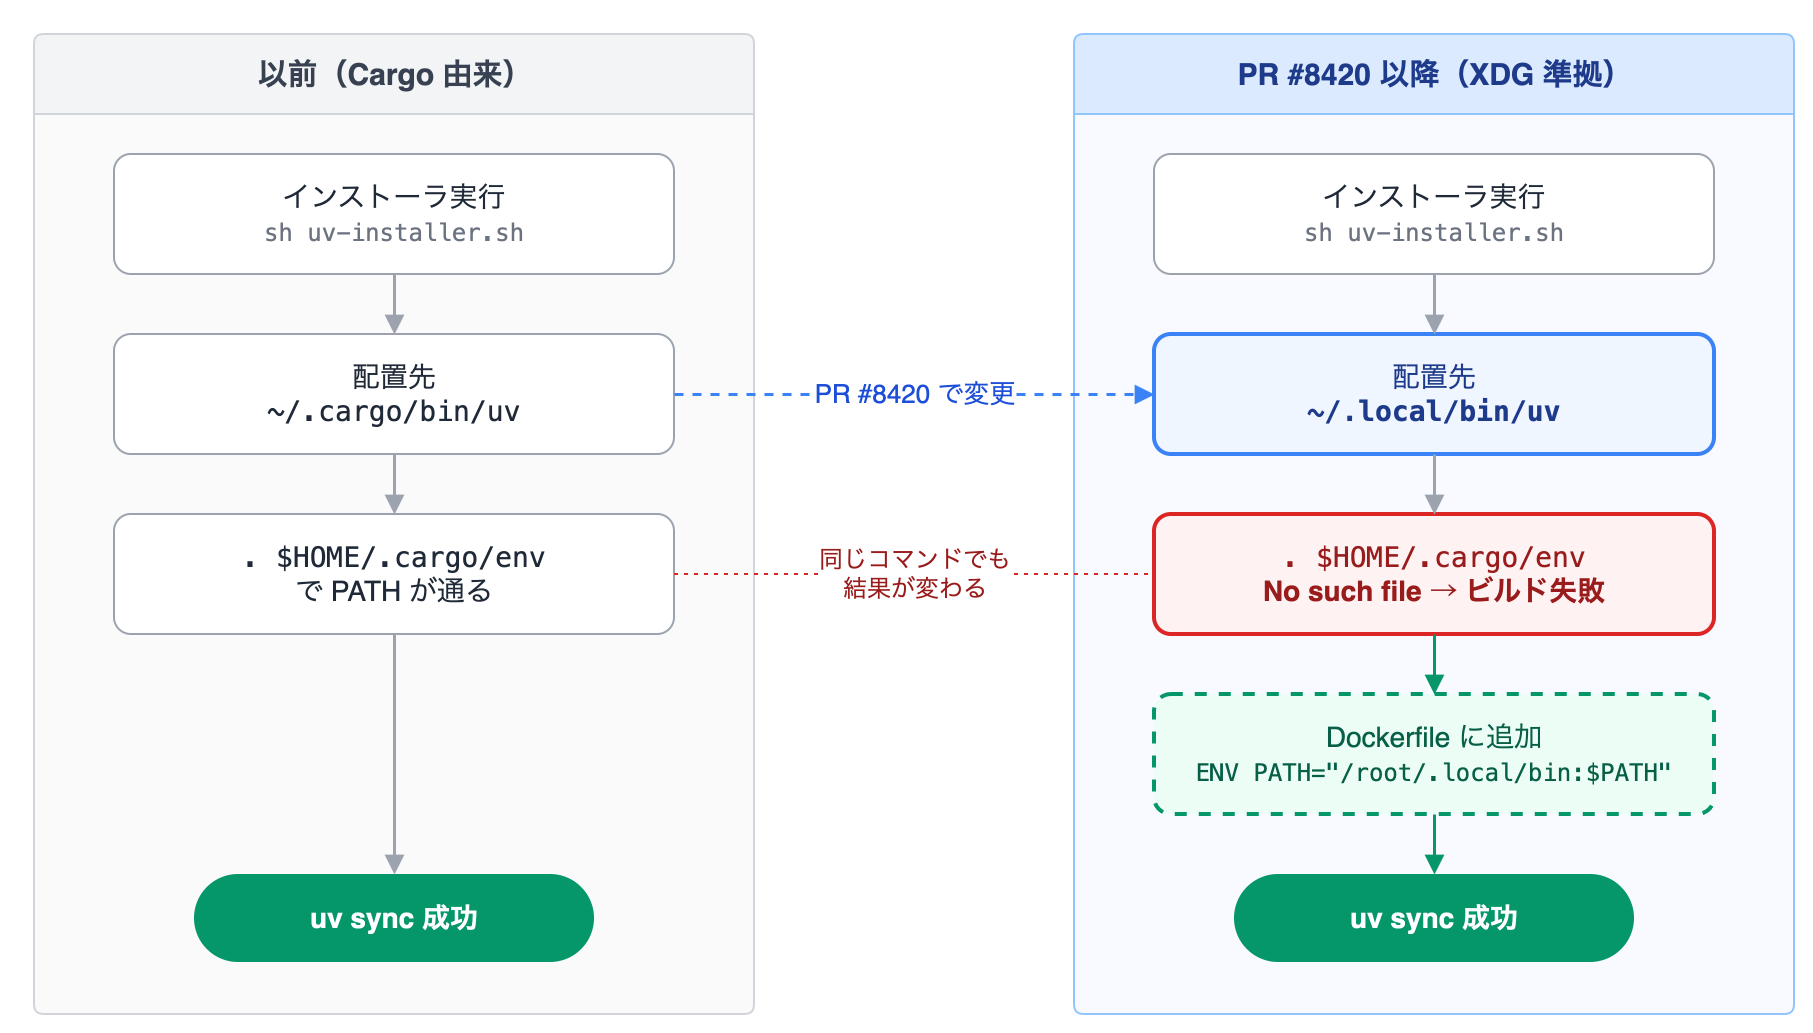

The diagram above was exported from draw.io. Its source (the exported page's mxGraphModel, read from the mxfile embedded in the PNG):
<mxGraphModel grid="0" page="0" background="#FFFFFF">
  <root>
    <mxCell id="0" />
    <mxCell id="1" parent="0" />
    <mxCell id="L" value="以前（Cargo 由来）" style="swimlane;startSize=40;rounded=1;arcSize=4;html=1;fontSize=15;fontStyle=1;fontColor=#374151;fillColor=#F3F4F6;swimlaneFillColor=#FAFAFA;strokeColor=#D1D5DB;" vertex="1" parent="1">
      <mxGeometry x="40" y="40" width="360" height="490" as="geometry" />
    </mxCell>
    <mxCell id="R" value="PR #8420 以降（XDG 準拠）" style="swimlane;startSize=40;rounded=1;arcSize=4;html=1;fontSize=15;fontStyle=1;fontColor=#1E3A8A;fillColor=#DBEAFE;swimlaneFillColor=#F8FAFF;strokeColor=#93C5FD;" vertex="1" parent="1">
      <mxGeometry x="560" y="40" width="360" height="490" as="geometry" />
    </mxCell>
    <mxCell id="l0" value="インストーラ実行&lt;br&gt;&lt;font face=&quot;Menlo&quot; style=&quot;font-size:12px&quot; color=&quot;#6B7280&quot;&gt;sh uv-installer.sh&lt;/font&gt;" style="rounded=1;arcSize=14;whiteSpace=wrap;html=1;fontSize=14;fillColor=#FFFFFF;strokeColor=#9CA3AF;fontColor=#1F2937;" vertex="1" parent="L">
      <mxGeometry x="40" y="60" width="280" height="60" as="geometry" />
    </mxCell>
    <mxCell id="l1" value="配置先&lt;br&gt;&lt;font face=&quot;Menlo&quot;&gt;~/.cargo/bin/uv&lt;/font&gt;" style="rounded=1;arcSize=14;whiteSpace=wrap;html=1;fontSize=14;fillColor=#FFFFFF;strokeColor=#9CA3AF;fontColor=#1F2937;" vertex="1" parent="L">
      <mxGeometry x="40" y="150" width="280" height="60" as="geometry" />
    </mxCell>
    <mxCell id="l2" value="&lt;font face=&quot;Menlo&quot;&gt;. $HOME/.cargo/env&lt;/font&gt;&lt;br&gt;で PATH が通る" style="rounded=1;arcSize=14;whiteSpace=wrap;html=1;fontSize=14;fillColor=#FFFFFF;strokeColor=#9CA3AF;fontColor=#1F2937;" vertex="1" parent="L">
      <mxGeometry x="40" y="240" width="280" height="60" as="geometry" />
    </mxCell>
    <mxCell id="l4" value="uv sync 成功" style="rounded=1;arcSize=50;whiteSpace=wrap;html=1;fontSize=14;fontStyle=1;fillColor=#059669;strokeColor=none;fontColor=#FFFFFF;" vertex="1" parent="L">
      <mxGeometry x="80" y="420" width="200" height="44" as="geometry" />
    </mxCell>
    <mxCell id="r0" value="インストーラ実行&lt;br&gt;&lt;font face=&quot;Menlo&quot; style=&quot;font-size:12px&quot; color=&quot;#6B7280&quot;&gt;sh uv-installer.sh&lt;/font&gt;" style="rounded=1;arcSize=14;whiteSpace=wrap;html=1;fontSize=14;fillColor=#FFFFFF;strokeColor=#9CA3AF;fontColor=#1F2937;" vertex="1" parent="R">
      <mxGeometry x="40" y="60" width="280" height="60" as="geometry" />
    </mxCell>
    <mxCell id="r1" value="配置先&lt;br&gt;&lt;font face=&quot;Menlo&quot;&gt;&lt;b&gt;~/.local/bin/uv&lt;/b&gt;&lt;/font&gt;" style="rounded=1;arcSize=14;whiteSpace=wrap;html=1;fontSize=14;fillColor=#EFF6FF;strokeColor=#3B82F6;strokeWidth=2;fontColor=#1E3A8A;" vertex="1" parent="R">
      <mxGeometry x="40" y="150" width="280" height="60" as="geometry" />
    </mxCell>
    <mxCell id="r2" value="&lt;font face=&quot;Menlo&quot;&gt;. $HOME/.cargo/env&lt;/font&gt;&lt;br&gt;&lt;b&gt;No such file → ビルド失敗&lt;/b&gt;" style="rounded=1;arcSize=14;whiteSpace=wrap;html=1;fontSize=14;fillColor=#FEF2F2;strokeColor=#DC2626;strokeWidth=2;fontColor=#991B1B;" vertex="1" parent="R">
      <mxGeometry x="40" y="240" width="280" height="60" as="geometry" />
    </mxCell>
    <mxCell id="r3" value="Dockerfile に追加&lt;br&gt;&lt;font face=&quot;Menlo&quot; style=&quot;font-size:12px&quot;&gt;ENV PATH=&quot;/root/.local/bin:$PATH&quot;&lt;/font&gt;" style="rounded=1;arcSize=14;whiteSpace=wrap;html=1;fontSize=14;fillColor=#ECFDF5;strokeColor=#059669;strokeWidth=2;dashed=1;fontColor=#065F46;" vertex="1" parent="R">
      <mxGeometry x="40" y="330" width="280" height="60" as="geometry" />
    </mxCell>
    <mxCell id="r4" value="uv sync 成功" style="rounded=1;arcSize=50;whiteSpace=wrap;html=1;fontSize=14;fontStyle=1;fillColor=#059669;strokeColor=none;fontColor=#FFFFFF;" vertex="1" parent="R">
      <mxGeometry x="80" y="420" width="200" height="44" as="geometry" />
    </mxCell>
    <mxCell id="el1" style="html=1;endArrow=block;endSize=6;strokeColor=#9CA3AF;strokeWidth=1.5;" edge="1" source="l0" target="l1" parent="L">
      <mxGeometry relative="1" as="geometry" />
    </mxCell>
    <mxCell id="el2" style="html=1;endArrow=block;endSize=6;strokeColor=#9CA3AF;strokeWidth=1.5;" edge="1" source="l1" target="l2" parent="L">
      <mxGeometry relative="1" as="geometry" />
    </mxCell>
    <mxCell id="el3" style="html=1;endArrow=block;endSize=6;strokeColor=#9CA3AF;strokeWidth=1.5;" edge="1" source="l2" target="l4" parent="L">
      <mxGeometry relative="1" as="geometry" />
    </mxCell>
    <mxCell id="er1" style="html=1;endArrow=block;endSize=6;strokeColor=#9CA3AF;strokeWidth=1.5;" edge="1" source="r0" target="r1" parent="R">
      <mxGeometry relative="1" as="geometry" />
    </mxCell>
    <mxCell id="er2" style="html=1;endArrow=block;endSize=6;strokeColor=#9CA3AF;strokeWidth=1.5;" edge="1" source="r1" target="r2" parent="R">
      <mxGeometry relative="1" as="geometry" />
    </mxCell>
    <mxCell id="er3" style="html=1;endArrow=block;endSize=6;strokeColor=#059669;strokeWidth=1.5;" edge="1" source="r2" target="r3" parent="R">
      <mxGeometry relative="1" as="geometry" />
    </mxCell>
    <mxCell id="er4" style="html=1;endArrow=block;endSize=6;strokeColor=#059669;strokeWidth=1.5;" edge="1" source="r3" target="r4" parent="R">
      <mxGeometry relative="1" as="geometry" />
    </mxCell>
    <mxCell id="chg" value="PR #8420 で変更" style="html=1;endArrow=block;endSize=6;dashed=1;strokeColor=#3B82F6;strokeWidth=1.5;fontSize=13;fontColor=#1D4ED8;labelBackgroundColor=#FFFFFF;" edge="1" source="l1" target="r1" parent="1">
      <mxGeometry relative="1" as="geometry" />
    </mxCell>
    <mxCell id="same" value="同じコマンドでも&lt;br&gt;結果が変わる" style="html=1;endArrow=none;dashed=1;dashPattern=2 3;strokeColor=#DC2626;fontSize=12;fontColor=#991B1B;labelBackgroundColor=#FFFFFF;" edge="1" source="l2" target="r2" parent="1">
      <mxGeometry relative="1" as="geometry" />
    </mxCell>
  </root>
</mxGraphModel>